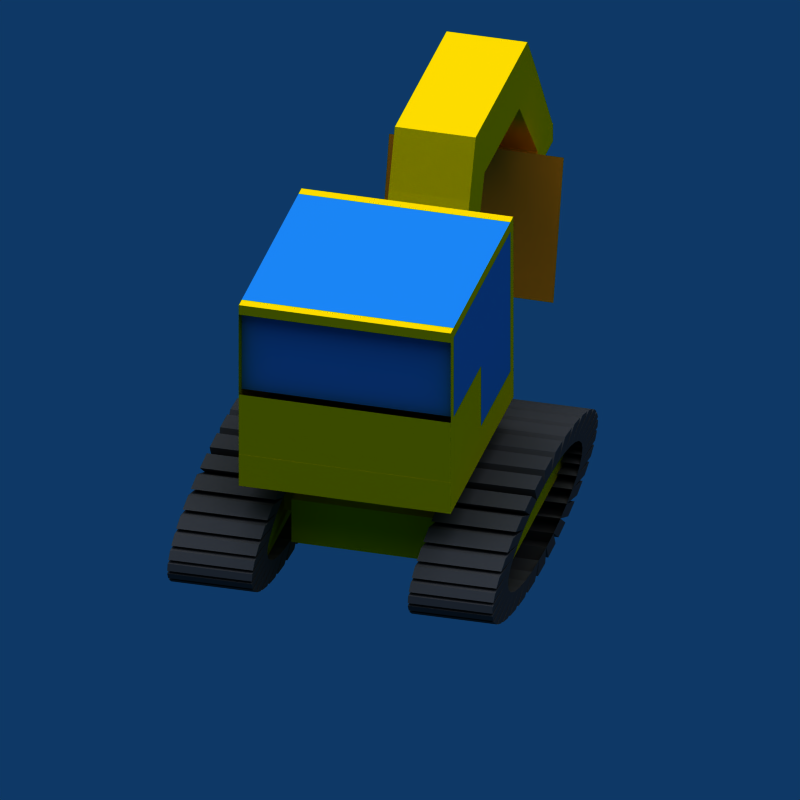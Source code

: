 # Source: bagger_rot.blend  (saved by Blender 2.49.2; exported with 4.5.12 LTS)
import bpy
from mathutils import Matrix  # noqa: F401  (used for matrix-valued properties, if any)

bpy.ops.wm.read_factory_settings(use_empty=True)
scene = bpy.context.scene
scene.name = '6664'

# ---- collections
col_collection_1 = bpy.data.collections.new('Collection 1'); scene.collection.children.link(col_collection_1)

# ---- materials (node trees are filled in below, after node groups)
mat_material_009 = bpy.data.materials.new('Material.009')
mat_material_009.alpha_threshold = 0.0
mat_material_009.diffuse_color = (0.2196, 0.2039, 0.2039, 1.0)
mat_material_009.roughness = 0.5
mat_material_009.line_color = (0.0, 0.0, 0.0, 1.0)
mat_material_010 = bpy.data.materials.new('Material.010')
mat_material_010.alpha_threshold = 0.0
mat_material_010.diffuse_color = (0.2196, 0.2039, 0.2039, 1.0)
mat_material_010.roughness = 0.5
mat_material_010.line_color = (0.0, 0.0, 0.0, 1.0)
mat_material_004 = bpy.data.materials.new('Material.004')
mat_material_004.alpha_threshold = 0.0
mat_material_004.roughness = 0.5
mat_material_004.line_color = (0.0, 0.0, 0.0, 1.0)
mat_material_005 = bpy.data.materials.new('Material.005')
mat_material_005.alpha_threshold = 0.0
mat_material_005.preview_render_type = 'CUBE'
mat_material_005.diffuse_color = (0.985, 0.7339, 0.0, 1.0)
mat_material_005.roughness = 0.5
mat_material_005.line_color = (0.0, 0.0, 0.0, 1.0)
mat_material_007 = bpy.data.materials.new('Material.007')
mat_material_007.alpha_threshold = 0.0
mat_material_007.diffuse_color = (0.2196, 0.2039, 0.2039, 1.0)
mat_material_007.roughness = 0.5
mat_material_007.line_color = (0.0, 0.0, 0.0, 1.0)
mat_material_011 = bpy.data.materials.new('Material.011')
mat_material_011.alpha_threshold = 0.0
mat_material_011.diffuse_color = (0.1026, 0.4421, 0.7107, 1.0)
mat_material_011.roughness = 0.5
mat_material_011.specular_intensity = 0.1087
mat_material_011.line_color = (0.0, 0.0, 0.0, 0.398)
mat_material = bpy.data.materials.new('Material')
mat_material.alpha_threshold = 0.0
mat_material.diffuse_color = (0.9393, 0.4628, 0.05691, 1.0)
mat_material.roughness = 0.5
mat_material.line_color = (0.0, 0.0, 0.0, 1.0)

# ---- material node trees

# ---- world
world_world = bpy.data.worlds.new('World'); scene.world = world_world
world_world.color = (0.05656, 0.2208, 0.4)
world_world.use_sun_shadow = False
world_world.sun_shadow_jitter_overblur = 0.0
world_world.cycles.sampling_method = 'MANUAL'
world_world.cycles.sample_map_resolution = 256

# ---- cameras
cam_camera = bpy.data.cameras.new('Camera')
cam_camera.type = 'ORTHO'
cam_camera.passepartout_alpha = 0.2
cam_camera.clip_end = 100.0
cam_camera.lens = 35.0
cam_camera.ortho_scale = 10.81
cam_camera.show_passepartout = False
cam_camera.show_safe_areas = True
cam_camera.dof.focus_distance = 0.0
cam_camera.dof.aperture_fstop = 128.0

# ---- lights
light_lamp_006 = bpy.data.lights.new('Lamp.006', 'SUN')
light_lamp_006.transmission_factor = 0.0
light_lamp_006.angle = 1.571
light_lamp_006.energy = 1.0
light_lamp_006.shadow_buffer_clip_start = 0.5
light_lamp_006.shadow_soft_size = 1.0
light_lamp_006.shadow_cascade_max_distance = 1000.0
light_lamp_006.cycles.use_multiple_importance_sampling = False
light_lamp_005 = bpy.data.lights.new('Lamp.005', 'SUN')
light_lamp_005.transmission_factor = 0.0
light_lamp_005.angle = 1.571
light_lamp_005.energy = 1.0
light_lamp_005.shadow_buffer_clip_start = 0.5
light_lamp_005.shadow_soft_size = 1.0
light_lamp_005.shadow_cascade_max_distance = 1000.0
light_lamp_005.cycles.use_multiple_importance_sampling = False
light_lamp_004 = bpy.data.lights.new('Lamp.004', 'SUN')
light_lamp_004.transmission_factor = 0.0
light_lamp_004.angle = 1.571
light_lamp_004.energy = 1.0
light_lamp_004.shadow_buffer_clip_start = 0.5
light_lamp_004.shadow_soft_size = 1.0
light_lamp_004.shadow_cascade_max_distance = 1000.0
light_lamp_004.cycles.use_multiple_importance_sampling = False

# ---- meshes
me_tube = bpy.data.meshes.new('Tube')
me_tube.from_pydata([(-0.5172, -2.285, -1.977), (-0.276, -2.283, -1.905), (-0.09674, -2.28, -1.822), (0.01363, -2.278, -1.733), (0.0509, -2.275, -1.64), (0.01363, -2.272, -1.547), (-0.09674, -2.269, -1.457), (-0.276, -2.266, -1.375), (-0.5172, -2.264, -1.303), (-0.8111, -2.262, -1.244), (-1.146, -2.261, -1.2), (-1.51, -2.26, -1.172), (-1.889, -2.26, -1.163), (-2.267, -2.26, -1.172), (-2.631, -2.261, -1.2), (-2.966, -2.262, -1.244), (-3.26, -2.264, -1.303), (-3.501, -2.266, -1.375), (-3.681, -2.269, -1.457), (-3.791, -2.272, -1.547), (-3.828, -2.275, -1.64), (-3.791, -2.278, -1.733), (-3.681, -2.28, -1.822), (-3.501, -2.283, -1.905), (-3.26, -2.285, -1.977), (-2.966, -2.287, -2.036), (-2.631, -2.288, -2.08), (-2.267, -2.289, -2.107), (-1.889, -2.29, -2.117), (-1.51, -2.289, -2.107), (-1.146, -2.288, -2.08), (-0.8111, -2.287, -2.036), (-0.5172, -1.101, -1.986), (-0.276, -1.099, -1.914), (-0.09674, -1.096, -1.831), (0.01363, -1.094, -1.742), (0.0509, -1.091, -1.649), (0.01363, -1.088, -1.556), (-0.09674, -1.085, -1.466), (-0.276, -1.082, -1.384), (-0.5172, -1.08, -1.312), (-0.8111, -1.078, -1.252), (-1.146, -1.077, -1.208), (-1.51, -1.076, -1.181), (-1.889, -1.076, -1.172), (-2.267, -1.076, -1.181), (-2.631, -1.077, -1.208), (-2.966, -1.078, -1.252), (-3.26, -1.08, -1.312), (-3.501, -1.082, -1.384), (-3.681, -1.085, -1.466), (-3.791, -1.088, -1.556), (-3.828, -1.091, -1.649), (-3.791, -1.094, -1.742), (-3.681, -1.096, -1.831), (-3.501, -1.099, -1.914), (-3.26, -1.101, -1.986), (-2.966, -1.103, -2.045), (-2.631, -1.105, -2.089), (-2.267, -1.105, -2.116), (-1.889, -1.106, -2.126), (-1.51, -1.105, -2.116), (-1.146, -1.105, -2.089), (-0.8111, -1.103, -2.045), (0.001498, -1.106, -2.141), (0.001495, -2.29, -2.132), (-0.2924, -2.292, -2.192), (-0.2924, -1.108, -2.201), (-0.761, -2.294, -2.258), (-0.761, -1.11, -2.266), (-0.4257, -1.109, -2.222), (-0.4257, -2.293, -2.214), (-1.273, -2.295, -2.3), (-1.273, -1.111, -2.309), (-0.9091, -1.111, -2.282), (-0.9091, -2.294, -2.273), (-1.809, -2.296, -2.317), (-1.809, -1.112, -2.325), (-1.43, -1.112, -2.316), (-1.43, -2.296, -2.307), (-2.347, -2.296, -2.307), (-2.347, -1.112, -2.316), (-1.969, -1.112, -2.325), (-1.969, -2.296, -2.317), (-2.868, -2.294, -2.273), (-2.868, -1.111, -2.282), (-2.504, -1.111, -2.309), (-2.504, -2.295, -2.3), (-3.352, -2.293, -2.214), (-3.352, -1.109, -2.222), (-3.016, -1.11, -2.266), (-3.016, -2.294, -2.258), (-3.779, -2.29, -2.132), (-3.779, -1.106, -2.141), (-3.485, -1.108, -2.201), (-3.485, -2.292, -2.192), (-4.133, -2.287, -2.032), (-4.133, -1.103, -2.041), (-3.892, -1.105, -2.113), (-3.892, -2.289, -2.104), (-4.402, -2.283, -1.917), (-4.402, -1.099, -1.926), (-4.222, -1.102, -2.008), (-4.222, -2.286, -1.999), (-4.573, -2.279, -1.791), (-4.573, -1.095, -1.8), (-4.463, -1.098, -1.89), (-4.463, -2.282, -1.881), (-4.642, -2.275, -1.66), (-4.642, -1.091, -1.669), (-4.605, -1.094, -1.762), (-4.605, -2.278, -1.753), (-4.605, -2.271, -1.527), (-4.605, -1.087, -1.536), (-4.642, -1.09, -1.629), (-4.642, -2.274, -1.62), (-4.463, -2.267, -1.399), (-4.463, -1.083, -1.408), (-4.573, -1.086, -1.497), (-4.573, -2.27, -1.489), (-4.222, -2.263, -1.28), (-4.222, -1.079, -1.289), (-4.402, -1.082, -1.372), (-4.402, -2.266, -1.363), (-3.892, -2.26, -1.175), (-3.892, -1.076, -1.184), (-4.133, -1.078, -1.256), (-4.133, -2.262, -1.248), (-3.485, -2.257, -1.088), (-3.485, -1.073, -1.097), (-3.779, -1.075, -1.156), (-3.779, -2.259, -1.148), (-3.016, -2.255, -1.022), (-3.016, -1.071, -1.031), (-3.352, -1.073, -1.075), (-3.352, -2.257, -1.066), (-2.504, -2.254, -0.9801), (-2.504, -1.07, -0.989), (-2.868, -1.071, -1.016), (-2.868, -2.255, -1.007), (-1.969, -2.254, -0.9632), (-1.969, -1.07, -0.9721), (-2.347, -1.07, -0.9813), (-2.347, -2.254, -0.9724), (-1.43, -2.254, -0.9724), (-1.43, -1.07, -0.9813), (-1.809, -1.07, -0.9721), (-1.809, -2.254, -0.9632), (-0.9091, -2.255, -1.007), (-0.9091, -1.071, -1.016), (-1.273, -1.07, -0.989), (-1.273, -2.254, -0.9801), (-0.4257, -2.257, -1.066), (-0.4257, -1.073, -1.075), (-0.761, -1.071, -1.031), (-0.761, -2.255, -1.022), (0.001496, -2.259, -1.148), (0.001495, -1.075, -1.156), (-0.2924, -1.073, -1.097), (-0.2924, -2.257, -1.088), (0.356, -2.262, -1.248), (0.356, -1.078, -1.256), (0.1148, -1.076, -1.184), (0.1148, -2.26, -1.175), (0.6243, -2.266, -1.363), (0.6243, -1.082, -1.372), (0.4451, -1.079, -1.289), (0.4451, -2.263, -1.28), (0.796, -2.27, -1.489), (0.796, -1.086, -1.497), (0.6857, -1.083, -1.408), (0.6857, -2.267, -1.399), (0.8646, -2.274, -1.62), (0.8646, -1.09, -1.629), (0.8273, -1.087, -1.536), (0.8273, -2.271, -1.527), (0.8273, -2.278, -1.753), (0.8273, -1.094, -1.762), (0.8646, -1.091, -1.669), (0.8646, -2.275, -1.66), (0.6857, -2.282, -1.881), (0.6857, -1.098, -1.89), (0.796, -1.095, -1.8), (0.796, -2.279, -1.791), (0.4451, -2.286, -1.999), (0.4451, -1.102, -2.008), (0.6243, -1.099, -1.926), (0.6243, -2.283, -1.917), (0.1148, -2.289, -2.104), (0.1148, -1.105, -2.113), (0.356, -1.103, -2.041), (0.356, -2.287, -2.032), (-0.5172, 1.08, -1.977), (-0.276, 1.082, -1.905), (-0.09675, 1.085, -1.822), (0.01363, 1.088, -1.733), (0.05089, 1.091, -1.64), (0.01363, 1.094, -1.547), (-0.09675, 1.096, -1.457), (-0.276, 1.099, -1.375), (-0.5172, 1.101, -1.303), (-0.8111, 1.103, -1.244), (-1.146, 1.105, -1.2), (-1.51, 1.105, -1.172), (-1.889, 1.106, -1.163), (-2.267, 1.105, -1.172), (-2.631, 1.105, -1.2), (-2.966, 1.103, -1.244), (-3.26, 1.101, -1.303), (-3.501, 1.099, -1.375), (-3.681, 1.096, -1.457), (-3.791, 1.094, -1.547), (-3.828, 1.091, -1.64), (-3.791, 1.088, -1.733), (-3.681, 1.085, -1.822), (-3.501, 1.082, -1.905), (-3.26, 1.08, -1.977), (-2.966, 1.078, -2.036), (-2.631, 1.077, -2.08), (-2.267, 1.076, -2.107), (-1.889, 1.076, -2.117), (-1.51, 1.076, -2.107), (-1.146, 1.077, -2.08), (-0.8111, 1.078, -2.036), (-0.5172, 2.264, -1.986), (-0.276, 2.266, -1.914), (-0.09674, 2.269, -1.831), (0.01363, 2.272, -1.742), (0.05089, 2.275, -1.649), (0.01362, 2.278, -1.556), (-0.09675, 2.28, -1.466), (-0.276, 2.283, -1.384), (-0.5172, 2.285, -1.312), (-0.8111, 2.287, -1.252), (-1.146, 2.288, -1.208), (-1.51, 2.289, -1.181), (-1.889, 2.29, -1.172), (-2.267, 2.289, -1.181), (-2.631, 2.288, -1.208), (-2.966, 2.287, -1.252), (-3.26, 2.285, -1.312), (-3.501, 2.283, -1.384), (-3.681, 2.28, -1.466), (-3.791, 2.278, -1.556), (-3.828, 2.275, -1.649), (-3.791, 2.272, -1.742), (-3.681, 2.269, -1.831), (-3.501, 2.266, -1.914), (-3.26, 2.264, -1.986), (-2.966, 2.262, -2.045), (-2.631, 2.261, -2.089), (-2.267, 2.26, -2.116), (-1.889, 2.26, -2.126), (-1.51, 2.26, -2.116), (-1.146, 2.261, -2.089), (-0.8111, 2.262, -2.045), (0.001493, 2.259, -2.141), (0.00149, 1.075, -2.132), (-0.2924, 1.073, -2.192), (-0.2924, 2.257, -2.201), (-0.761, 1.071, -2.258), (-0.761, 2.255, -2.266), (-0.4257, 2.257, -2.222), (-0.4257, 1.073, -2.213), (-1.273, 1.07, -2.3), (-1.273, 2.254, -2.309), (-0.9091, 2.255, -2.282), (-0.9091, 1.071, -2.273), (-1.809, 1.07, -2.317), (-1.809, 2.254, -2.325), (-1.43, 2.254, -2.316), (-1.43, 1.07, -2.307), (-2.347, 1.07, -2.307), (-2.347, 2.254, -2.316), (-1.969, 2.254, -2.325), (-1.969, 1.07, -2.317), (-2.868, 1.071, -2.273), (-2.868, 2.255, -2.282), (-2.504, 2.254, -2.309), (-2.504, 1.07, -2.3), (-3.352, 1.073, -2.214), (-3.352, 2.257, -2.222), (-3.016, 2.255, -2.266), (-3.016, 1.071, -2.258), (-3.779, 1.075, -2.132), (-3.779, 2.259, -2.141), (-3.485, 2.257, -2.201), (-3.485, 1.073, -2.192), (-4.133, 1.078, -2.032), (-4.133, 2.262, -2.041), (-3.892, 2.26, -2.113), (-3.892, 1.076, -2.104), (-4.402, 1.082, -1.917), (-4.402, 2.266, -1.926), (-4.222, 2.263, -2.008), (-4.222, 1.079, -1.999), (-4.573, 1.086, -1.791), (-4.573, 2.27, -1.8), (-4.463, 2.267, -1.89), (-4.463, 1.083, -1.881), (-4.642, 1.09, -1.66), (-4.642, 2.274, -1.669), (-4.605, 2.271, -1.762), (-4.605, 1.087, -1.753), (-4.605, 1.094, -1.527), (-4.605, 2.278, -1.536), (-4.642, 2.275, -1.629), (-4.642, 1.091, -1.62), (-4.463, 1.098, -1.399), (-4.463, 2.282, -1.408), (-4.573, 2.279, -1.497), (-4.573, 1.095, -1.489), (-4.222, 1.102, -1.28), (-4.222, 2.286, -1.289), (-4.402, 2.283, -1.372), (-4.402, 1.099, -1.363), (-3.892, 1.105, -1.175), (-3.892, 2.289, -1.184), (-4.133, 2.287, -1.256), (-4.133, 1.103, -1.248), (-3.485, 1.108, -1.088), (-3.485, 2.292, -1.097), (-3.779, 2.29, -1.156), (-3.779, 1.106, -1.148), (-3.016, 1.11, -1.022), (-3.016, 2.294, -1.031), (-3.352, 2.293, -1.075), (-3.352, 1.109, -1.066), (-2.504, 1.111, -0.9801), (-2.504, 2.295, -0.989), (-2.868, 2.294, -1.016), (-2.868, 1.111, -1.007), (-1.969, 1.112, -0.9632), (-1.969, 2.296, -0.9721), (-2.347, 2.296, -0.9813), (-2.347, 1.112, -0.9724), (-1.43, 1.112, -0.9724), (-1.43, 2.296, -0.9813), (-1.809, 2.296, -0.9721), (-1.809, 1.112, -0.9632), (-0.9091, 1.111, -1.007), (-0.9091, 2.294, -1.016), (-1.273, 2.295, -0.989), (-1.273, 1.111, -0.9801), (-0.4257, 1.109, -1.066), (-0.4257, 2.293, -1.075), (-0.761, 2.294, -1.031), (-0.761, 1.11, -1.022), (0.001492, 1.106, -1.148), (0.00149, 2.29, -1.156), (-0.2924, 2.292, -1.097), (-0.2924, 1.108, -1.088), (0.356, 1.103, -1.248), (0.356, 2.287, -1.256), (0.1148, 2.289, -1.184), (0.1148, 1.105, -1.175), (0.6243, 1.099, -1.363), (0.6243, 2.283, -1.372), (0.4451, 2.286, -1.289), (0.4451, 1.102, -1.28), (0.796, 1.095, -1.489), (0.796, 2.279, -1.497), (0.6856, 2.282, -1.408), (0.6856, 1.098, -1.399), (0.8646, 1.091, -1.62), (0.8646, 2.275, -1.629), (0.8273, 2.278, -1.536), (0.8273, 1.094, -1.527), (0.8273, 1.087, -1.753), (0.8273, 2.271, -1.762), (0.8646, 2.274, -1.669), (0.8646, 1.09, -1.66), (0.6856, 1.083, -1.881), (0.6857, 2.267, -1.89), (0.796, 2.27, -1.8), (0.796, 1.086, -1.791), (0.4451, 1.079, -1.999), (0.4451, 2.263, -2.008), (0.6243, 2.266, -1.926), (0.6243, 1.082, -1.917), (0.1148, 1.076, -2.104), (0.1148, 2.26, -2.113), (0.356, 2.262, -2.041), (0.356, 1.078, -2.032), (0.1949, -1.207, -1.968), (0.1949, -2.007, -1.968), (-3.821, -2.007, -1.968), (-3.821, -1.207, -1.968), (0.1949, -1.207, -1.227), (0.1949, -2.007, -1.227), (-3.821, -2.007, -1.227), (-3.821, -1.207, -1.227), (-2.498, -1.207, -1.471), (-1.128, -1.207, -1.471), (-2.498, -1.207, -1.724), (-1.128, -1.207, -1.724), (-1.234, -1.007, -1.768), (-2.392, -1.007, -1.768), (-1.234, -1.007, -1.427), (-2.392, -1.007, -1.427), (-2.945, -1.007, -1.264), (-0.6808, -1.007, -1.264), (-2.945, -1.007, -1.931), (-0.6808, -1.007, -1.931), (-0.6808, 0.9932, -1.931), (-2.945, 0.9932, -1.931), (-0.6808, 0.9932, -1.264), (-2.945, 0.9932, -1.264), (-2.378, 0.9932, -1.431), (-1.249, 0.9932, -1.431), (-2.378, 0.9932, -1.764), (-1.249, 0.9932, -1.764), (-1.146, 1.219, -1.721), (-2.48, 1.219, -1.721), (-1.146, 1.219, -1.475), (-2.48, 1.219, -1.475), (0.1927, 1.219, -1.968), (-3.819, 1.219, -1.968), (0.1927, 1.219, -1.228), (-3.819, 1.219, -1.228), (-3.819, 1.98, -1.228), (0.1927, 1.98, -1.228), (-3.819, 1.98, -1.968), (0.1927, 1.98, -1.968), (-2.816, 0.546, -1.264), (-1.693, 0.546, -1.264), (-1.693, -0.56, -1.264), (-2.816, -0.56, -1.264), (-2.632, -0.4166, -0.5977), (-1.877, -0.4166, -0.5977), (-1.877, 0.4026, -0.5977), (-2.632, 0.4026, -0.5977), (-3.893, 1.476, -0.5977), (-0.6161, 1.476, -0.5977), (-0.6161, -1.49, -0.5977), (-3.893, -1.49, -0.5977), (-3.893, -1.49, -0.2518), (-0.6161, -1.49, -0.2518), (-0.6161, 1.476, -0.2518), (-3.893, 1.476, -0.2518), (-0.6181, 0.7501, -0.2529), (-0.6143, -0.731, -0.2529), (-0.6143, -0.731, -0.5966), (-0.6181, 0.7501, -0.5966), (-0.1879, 0.5658, -0.5966), (-0.1859, -0.5658, -0.5966), (-0.1859, -0.5658, -0.2529), (-0.1879, 0.5658, -0.2529), (0.271, 0.5646, -0.2529), (0.273, -0.5671, -0.2529), (0.273, -0.5671, -0.5966), (0.271, 0.5646, -0.5966), (0.4585, 0.5641, -0.5966), (0.4605, -0.5676, -0.5966), (0.4605, -0.5676, -0.2529), (0.4585, 0.5641, -0.2529), (0.4714, -0.5661, -0.2356), (0.4694, 0.5656, -0.2356), (-0.3138, 0.5652, -0.2356), (-0.3118, -0.5665, -0.2356), (0.5305, -0.5687, 1.685), (0.5285, 0.5629, 1.685), (1.311, 0.5633, 1.685), (1.313, -0.5683, 1.685), (1.313, -0.5683, 2.492), (1.311, 0.5633, 2.492), (0.8519, 0.5646, 2.492), (0.8539, -0.5671, 2.492), (3.107, 0.5584, 2.492), (3.109, -0.5732, 2.492), (3.109, -0.5732, 1.685), (3.107, 0.5584, 1.685), (4.07, 0.5601, 1.685), (4.072, -0.5716, 1.685), (3.528, -0.5744, 2.492), (3.526, 0.5573, 2.492), (4.829, -0.5751, 0.4913), (4.827, 0.5566, 0.4913), (4.045, 0.5559, 0.4913), (4.047, -0.5758, 0.4913), (4.047, -0.5758, 0.2119), (4.045, 0.5559, 0.2119), (4.464, 0.5547, 0.2119), (4.466, -0.5769, 0.2119), (-0.6161, -0.3762, -0.1085), (-0.6161, 0.3622, -0.1085), (-3.893, 1.476, -0.1075), (-0.6161, 1.476, -0.1075), (-0.6161, -1.49, -0.1075), (-3.893, -1.49, -0.1075), (-3.893, -1.49, -0.1075), (-0.6161, -1.49, -0.1075), (-0.6161, 1.476, -0.1075), (-3.893, 1.476, -0.1075), (-0.6161, 0.3622, -0.1085), (-0.6161, -0.3762, -0.1085), (-2.311, -0.3762, -0.1085), (-2.311, 0.3622, -0.1085), (-3.892, 1.476, -0.1075), (-2.311, 1.476, -0.1075), (-2.311, -1.49, -0.1075), (-3.892, -1.49, -0.1075), (-3.892, -1.49, 0.8283), (-2.311, -1.49, 0.8283), (-2.311, 1.476, 0.8283), (-3.892, 1.476, 0.8283), (-0.7749, 1.476, 0.8283), (-0.7749, -1.49, 0.8283), (-0.7749, -1.49, -0.1075), (-0.7749, 1.476, -0.1075), (-0.7749, 0.3622, -0.1085), (-0.7749, -0.3762, -0.1085), (-0.6196, -0.3762, -0.1085), (-0.6196, 0.3622, -0.1085), (-0.6196, 1.476, -0.1075), (-0.6196, -1.49, -0.1075), (-0.6196, -1.49, 0.8283), (-0.6196, 1.476, 0.8283), (-0.6196, 0.3622, 0.8273), (-0.6196, -0.3762, 0.8273), (-3.893, -1.49, 0.8283), (-3.738, -1.49, 0.8283), (-3.738, 1.476, 0.8283), (-3.893, 1.476, 0.8283), (-3.738, 1.476, 0.8283), (-3.738, -1.49, 0.8283), (-3.892, 1.476, 0.8283), (-2.311, 1.476, 0.8283), (-2.311, -1.49, 0.8283), (-3.892, -1.49, 0.8283), (-3.892, -1.49, 2.071), (-3.892, 1.476, 2.071), (-3.738, -1.49, 2.071), (-3.738, 1.476, 2.071), (-3.893, 1.476, 2.071), (-3.738, 1.476, 2.071), (-3.738, -1.49, 2.071), (-3.893, -1.49, 2.071), (-3.892, 1.476, 2.071), (-3.892, -1.49, 2.071), (-2.311, -1.49, 2.07), (-2.311, 1.476, 2.07), (-3.738, -1.49, 2.07), (-3.738, 1.476, 2.07), (-3.738, 1.476, 2.07), (-3.738, -1.49, 2.07), (-0.6196, -0.3762, 2.069), (-0.6196, 0.3622, 2.069), (-0.6196, 1.476, 2.07), (-0.6196, -1.49, 2.07), (-0.7749, -1.49, 2.07), (-0.7749, 1.476, 2.07), (-2.311, 1.476, 2.07), (-2.311, -1.49, 2.07), (-2.311, -1.49, 2.218), (-2.311, 1.476, 2.218), (-0.7749, 1.476, 2.218), (-0.7749, -1.49, 2.218), (-0.6196, -1.49, 2.218), (-0.6196, 1.476, 2.218), (-0.6196, 0.3622, 2.217), (-0.6196, -0.3762, 2.217), (-3.738, -1.49, 2.218), (-3.738, 1.476, 2.218), (-3.738, 1.476, 2.218), (-3.738, -1.49, 2.218), (-2.311, -1.49, 2.218), (-2.311, 1.476, 2.218), (-0.7749, 1.476, 2.218), (-0.7749, -1.49, 2.218), (-0.6196, -1.49, 2.218), (-0.6196, 1.476, 2.218), (-0.6196, 0.3622, 2.217), (-0.6196, -0.3762, 2.217), (-0.6196, -0.3762, 2.217), (-0.6196, 0.3622, 2.217), (-0.6196, 1.476, 2.218), (-0.6196, -1.49, 2.218), (-0.7749, -1.49, 2.218), (-0.7749, 1.476, 2.218), (-2.311, 1.476, 2.218), (-2.311, -1.49, 2.218), (-3.892, -1.49, 2.218), (-3.892, 1.476, 2.218), (-3.892, -1.49, 2.218), (-3.892, 1.476, 2.218), (-3.893, -1.49, 2.218), (-3.738, -1.49, 2.218), (-3.738, 1.476, 2.218), (-3.893, 1.476, 2.218), (-3.893, 1.476, 2.218), (-3.738, 1.476, 2.218), (-3.738, -1.49, 2.218), (-3.893, -1.49, 2.218), (-3.893, -1.49, 2.218), (-3.738, -1.49, 2.218), (-3.738, 1.476, 2.218), (-3.893, 1.476, 2.218), (-3.738, 1.476, 2.218), (-3.738, -1.49, 2.218), (-3.892, 1.476, 2.218), (-3.892, -1.49, 2.218), (4.841, -0.5779, 0.2119), (4.839, 0.5537, 0.2119), (4.839, 0.5537, 0.4913), (4.841, -0.5779, 0.4913), (4.633, 0.2592, 0.09198), (4.634, -0.2822, 0.09198), (4.253, 0.2602, 0.09198), (4.254, -0.2812, 0.09198), (4.138, -0.6218, -0.02698), (4.16, 0.4587, -0.03374), (3.98, -0.6217, -0.5949), (3.987, 0.5054, -0.5977), (2.602, 1.257, -0.9606), (2.572, -1.192, -0.9512), (3.148, 1.258, 0.9972), (3.118, -1.191, 1.007)], [], [(0, 65, 64, 32), (65, 0, 31, 66), (63, 67, 66, 31), (32, 64, 67, 63), (64, 65, 66, 67), (62, 69, 68, 30), (63, 70, 69, 62), (31, 71, 70, 63), (30, 68, 71, 31), (68, 69, 70, 71), (61, 73, 72, 29), (62, 74, 73, 61), (30, 75, 74, 62), (29, 72, 75, 30), (72, 73, 74, 75), (60, 77, 76, 28), (61, 78, 77, 60), (29, 79, 78, 61), (28, 76, 79, 29), (76, 77, 78, 79), (59, 81, 80, 27), (60, 82, 81, 59), (28, 83, 82, 60), (27, 80, 83, 28), (80, 81, 82, 83), (58, 85, 84, 26), (59, 86, 85, 58), (27, 87, 86, 59), (26, 84, 87, 27), (84, 85, 86, 87), (57, 89, 88, 25), (58, 90, 89, 57), (26, 91, 90, 58), (25, 88, 91, 26), (88, 89, 90, 91), (56, 93, 92, 24), (57, 94, 93, 56), (25, 95, 94, 57), (24, 92, 95, 25), (92, 93, 94, 95), (55, 97, 96, 23), (56, 98, 97, 55), (24, 99, 98, 56), (23, 96, 99, 24), (96, 97, 98, 99), (54, 101, 100, 22), (55, 102, 101, 54), (23, 103, 102, 55), (22, 100, 103, 23), (100, 101, 102, 103), (53, 105, 104, 21), (54, 106, 105, 53), (22, 107, 106, 54), (21, 104, 107, 22), (104, 105, 106, 107), (52, 109, 108, 20), (53, 110, 109, 52), (21, 111, 110, 53), (20, 108, 111, 21), (108, 109, 110, 111), (51, 113, 112, 19), (52, 114, 113, 51), (20, 115, 114, 52), (19, 112, 115, 20), (112, 113, 114, 115), (50, 117, 116, 18), (51, 118, 117, 50), (19, 119, 118, 51), (18, 116, 119, 19), (116, 117, 118, 119), (49, 121, 120, 17), (50, 122, 121, 49), (18, 123, 122, 50), (17, 120, 123, 18), (120, 121, 122, 123), (48, 125, 124, 16), (49, 126, 125, 48), (17, 127, 126, 49), (16, 124, 127, 17), (124, 125, 126, 127), (47, 129, 128, 15), (48, 130, 129, 47), (16, 131, 130, 48), (15, 128, 131, 16), (128, 129, 130, 131), (46, 133, 132, 14), (47, 134, 133, 46), (15, 135, 134, 47), (14, 132, 135, 15), (132, 133, 134, 135), (45, 137, 136, 13), (46, 138, 137, 45), (14, 139, 138, 46), (13, 136, 139, 14), (136, 137, 138, 139), (44, 141, 140, 12), (45, 142, 141, 44), (13, 143, 142, 45), (12, 140, 143, 13), (140, 141, 142, 143), (43, 145, 144, 11), (44, 146, 145, 43), (12, 147, 146, 44), (11, 144, 147, 12), (144, 145, 146, 147), (42, 149, 148, 10), (43, 150, 149, 42), (11, 151, 150, 43), (10, 148, 151, 11), (148, 149, 150, 151), (41, 153, 152, 9), (42, 154, 153, 41), (10, 155, 154, 42), (9, 152, 155, 10), (152, 153, 154, 155), (40, 157, 156, 8), (41, 158, 157, 40), (9, 159, 158, 41), (8, 156, 159, 9), (156, 157, 158, 159), (39, 161, 160, 7), (40, 162, 161, 39), (8, 163, 162, 40), (7, 160, 163, 8), (160, 161, 162, 163), (38, 165, 164, 6), (39, 166, 165, 38), (7, 167, 166, 39), (6, 164, 167, 7), (164, 165, 166, 167), (37, 169, 168, 5), (38, 170, 169, 37), (6, 171, 170, 38), (5, 168, 171, 6), (168, 169, 170, 171), (36, 173, 172, 4), (37, 174, 173, 36), (5, 175, 174, 37), (4, 172, 175, 5), (172, 173, 174, 175), (35, 177, 176, 3), (36, 178, 177, 35), (4, 179, 178, 36), (3, 176, 179, 4), (176, 177, 178, 179), (34, 181, 180, 2), (35, 182, 181, 34), (3, 183, 182, 35), (2, 180, 183, 3), (180, 181, 182, 183), (33, 185, 184, 1), (34, 186, 185, 33), (2, 187, 186, 34), (1, 184, 187, 2), (184, 185, 186, 187), (188, 0, 32, 189), (33, 190, 189, 32), (1, 191, 190, 33), (0, 188, 191, 1), (188, 189, 190, 191), (192, 257, 256, 224), (257, 192, 223, 258), (255, 259, 258, 223), (224, 256, 259, 255), (256, 257, 258, 259), (254, 261, 260, 222), (255, 262, 261, 254), (223, 263, 262, 255), (222, 260, 263, 223), (260, 261, 262, 263), (253, 265, 264, 221), (254, 266, 265, 253), (222, 267, 266, 254), (221, 264, 267, 222), (264, 265, 266, 267), (252, 269, 268, 220), (253, 270, 269, 252), (221, 271, 270, 253), (220, 268, 271, 221), (268, 269, 270, 271), (251, 273, 272, 219), (252, 274, 273, 251), (220, 275, 274, 252), (219, 272, 275, 220), (272, 273, 274, 275), (250, 277, 276, 218), (251, 278, 277, 250), (219, 279, 278, 251), (218, 276, 279, 219), (276, 277, 278, 279), (249, 281, 280, 217), (250, 282, 281, 249), (218, 283, 282, 250), (217, 280, 283, 218), (280, 281, 282, 283), (248, 285, 284, 216), (249, 286, 285, 248), (217, 287, 286, 249), (216, 284, 287, 217), (284, 285, 286, 287), (247, 289, 288, 215), (248, 290, 289, 247), (216, 291, 290, 248), (215, 288, 291, 216), (288, 289, 290, 291), (246, 293, 292, 214), (247, 294, 293, 246), (215, 295, 294, 247), (214, 292, 295, 215), (292, 293, 294, 295), (245, 297, 296, 213), (246, 298, 297, 245), (214, 299, 298, 246), (213, 296, 299, 214), (296, 297, 298, 299), (244, 301, 300, 212), (245, 302, 301, 244), (213, 303, 302, 245), (212, 300, 303, 213), (300, 301, 302, 303), (243, 305, 304, 211), (244, 306, 305, 243), (212, 307, 306, 244), (211, 304, 307, 212), (304, 305, 306, 307), (242, 309, 308, 210), (243, 310, 309, 242), (211, 311, 310, 243), (210, 308, 311, 211), (308, 309, 310, 311), (241, 313, 312, 209), (242, 314, 313, 241), (210, 315, 314, 242), (209, 312, 315, 210), (312, 313, 314, 315), (240, 317, 316, 208), (241, 318, 317, 240), (209, 319, 318, 241), (208, 316, 319, 209), (316, 317, 318, 319), (239, 321, 320, 207), (240, 322, 321, 239), (208, 323, 322, 240), (207, 320, 323, 208), (320, 321, 322, 323), (238, 325, 324, 206), (239, 326, 325, 238), (207, 327, 326, 239), (206, 324, 327, 207), (324, 325, 326, 327), (237, 329, 328, 205), (238, 330, 329, 237), (206, 331, 330, 238), (205, 328, 331, 206), (328, 329, 330, 331), (236, 333, 332, 204), (237, 334, 333, 236), (205, 335, 334, 237), (204, 332, 335, 205), (332, 333, 334, 335), (235, 337, 336, 203), (236, 338, 337, 235), (204, 339, 338, 236), (203, 336, 339, 204), (336, 337, 338, 339), (234, 341, 340, 202), (235, 342, 341, 234), (203, 343, 342, 235), (202, 340, 343, 203), (340, 341, 342, 343), (233, 345, 344, 201), (234, 346, 345, 233), (202, 347, 346, 234), (201, 344, 347, 202), (344, 345, 346, 347), (232, 349, 348, 200), (233, 350, 349, 232), (201, 351, 350, 233), (200, 348, 351, 201), (348, 349, 350, 351), (231, 353, 352, 199), (232, 354, 353, 231), (200, 355, 354, 232), (199, 352, 355, 200), (352, 353, 354, 355), (230, 357, 356, 198), (231, 358, 357, 230), (199, 359, 358, 231), (198, 356, 359, 199), (356, 357, 358, 359), (229, 361, 360, 197), (230, 362, 361, 229), (198, 363, 362, 230), (197, 360, 363, 198), (360, 361, 362, 363), (228, 365, 364, 196), (229, 366, 365, 228), (197, 367, 366, 229), (196, 364, 367, 197), (364, 365, 366, 367), (227, 369, 368, 195), (228, 370, 369, 227), (196, 371, 370, 228), (195, 368, 371, 196), (368, 369, 370, 371), (226, 373, 372, 194), (227, 374, 373, 226), (195, 375, 374, 227), (194, 372, 375, 195), (372, 373, 374, 375), (225, 377, 376, 193), (226, 378, 377, 225), (194, 379, 378, 226), (193, 376, 379, 194), (376, 377, 378, 379), (380, 192, 224, 381), (225, 382, 381, 224), (193, 383, 382, 225), (192, 380, 383, 193), (380, 381, 382, 383), (384, 385, 386, 387), (388, 391, 390, 389), (384, 388, 389, 385), (385, 389, 390, 386), (386, 390, 391, 387), (391, 388, 393, 392), (387, 391, 392, 394), (388, 384, 395, 393), (384, 387, 394, 395), (395, 394, 397, 396), (393, 395, 396, 398), (394, 392, 399, 397), (392, 393, 398, 399), (399, 398, 401, 400), (397, 399, 400, 402), (398, 396, 403, 401), (396, 397, 402, 403), (403, 402, 405, 404), (401, 403, 404, 406), (402, 400, 407, 405), (407, 406, 409, 408), (405, 407, 408, 410), (406, 404, 411, 409), (404, 405, 410, 411), (411, 410, 413, 412), (409, 411, 412, 414), (410, 408, 415, 413), (408, 409, 414, 415), (415, 414, 417, 416), (413, 415, 416, 418), (414, 412, 419, 417), (412, 413, 418, 419), (419, 418, 421, 420), (417, 419, 420, 422), (418, 416, 423, 421), (416, 417, 422, 423), (422, 420, 421, 423), (406, 407, 424, 425), (407, 400, 427, 424), (401, 406, 425, 426), (400, 401, 426, 427), (427, 426, 429, 428), (426, 425, 430, 429), (424, 427, 428, 431), (425, 424, 431, 430), (430, 431, 432, 433), (431, 428, 435, 432), (429, 430, 433, 434), (428, 429, 434, 435), (435, 434, 437, 436), (432, 435, 436, 439), (433, 432, 439, 438), (433, 438, 440, 443), (437, 434, 442, 441), (434, 433, 443, 442), (442, 443, 444, 445), (441, 442, 445, 446), (443, 440, 447, 444), (440, 441, 446, 447), (444, 447, 448, 451), (446, 445, 450, 449), (445, 444, 451, 450), (450, 451, 452, 453), (449, 450, 453, 454), (451, 448, 455, 452), (448, 449, 454, 455), (453, 452, 455, 454), (448, 447, 458, 457), (449, 448, 457, 456), (446, 449, 456, 459), (447, 446, 459, 458), (458, 459, 460, 461), (459, 456, 463, 460), (456, 457, 462, 463), (457, 458, 461, 462), (462, 461, 466, 465), (460, 463, 464, 467), (461, 460, 467, 466), (466, 467, 464, 465), (464, 463, 470, 469), (465, 464, 469, 468), (462, 465, 468, 471), (463, 462, 471, 470), (471, 468, 475, 472), (468, 469, 474, 475), (469, 470, 473, 474), (473, 472, 475, 474), (473, 470, 479, 476), (472, 473, 476, 477), (471, 472, 477, 478), (470, 471, 478, 479), (479, 478, 481, 480), (478, 477, 482, 481), (476, 479, 480, 483), (440, 438, 487, 485), (441, 440, 485, 484), (437, 441, 484, 488), (438, 439, 486, 487), (439, 436, 489, 486), (436, 437, 488, 489), (489, 488, 491, 490), (486, 489, 490, 493), (487, 486, 493, 492), (488, 484, 495, 491), (484, 485, 494, 495), (485, 487, 492, 494), (494, 492, 499, 497), (495, 494, 497, 496), (491, 495, 496, 500), (492, 493, 498, 499), (493, 490, 501, 498), (490, 491, 500, 501), (501, 500, 503, 502), (498, 501, 502, 505), (499, 498, 505, 504), (499, 504, 506, 509), (503, 500, 508, 507), (500, 496, 511, 508), (496, 497, 510, 511), (497, 499, 509, 510), (510, 509, 514, 513), (511, 510, 513, 512), (508, 511, 512, 515), (507, 508, 515, 516), (509, 506, 517, 514), (515, 512, 519, 516), (512, 513, 518, 519), (513, 514, 517, 518), (504, 505, 526, 527), (502, 503, 528, 529), (527, 526, 523, 522), (529, 528, 521, 520), (529, 520, 537, 530), (520, 521, 536, 537), (522, 523, 534, 535), (523, 526, 531, 534), (524, 522, 535, 533), (521, 525, 532, 536), (502, 529, 530, 539), (526, 505, 538, 531), (522, 524, 543, 544), (527, 522, 544, 541), (521, 528, 540, 545), (525, 521, 545, 542), (524, 525, 542, 543), (528, 503, 553, 540), (504, 527, 541, 552), (518, 517, 548, 547), (519, 518, 547, 546), (516, 519, 546, 549), (517, 506, 551, 548), (507, 516, 549, 550), (506, 504, 552, 551), (503, 507, 550, 553), (553, 550, 557, 554), (551, 552, 555, 556), (550, 549, 558, 557), (548, 551, 556, 559), (549, 546, 561, 558), (546, 547, 560, 561), (547, 548, 559, 560), (552, 541, 580, 555), (540, 553, 554, 581), (543, 542, 565, 564), (542, 545, 562, 565), (545, 540, 581, 562), (541, 544, 563, 580), (544, 543, 564, 563), (538, 539, 582, 583), (531, 538, 583, 600), (539, 530, 601, 582), (532, 533, 598, 599), (536, 532, 599, 595), (533, 535, 596, 598), (534, 531, 600, 597), (535, 534, 597, 596), (537, 536, 595, 594), (530, 537, 594, 601), (583, 582, 601, 600), (594, 595, 592, 593), (601, 594, 593, 584), (596, 597, 590, 591), (597, 600, 585, 590), (598, 596, 591, 588), (595, 599, 587, 592), (599, 598, 588, 587), (600, 601, 584, 585), (585, 584, 593, 590), (591, 590, 589, 588), (590, 593, 586, 589), (593, 592, 587, 586), (586, 587, 588, 589), (560, 559, 576, 575), (561, 560, 575, 574), (558, 561, 574, 577), (559, 556, 579, 576), (557, 558, 577, 578), (556, 555, 580, 579), (554, 557, 578, 581), (575, 576, 571, 572), (574, 575, 572, 573), (577, 574, 573, 570), (576, 579, 568, 571), (578, 577, 570, 569), (579, 580, 567, 568), (581, 578, 569, 566), (567, 566, 569, 568), (568, 569, 570, 571), (571, 570, 573, 572), (566, 567, 564, 565), (581, 566, 565, 562), (567, 580, 563, 564), (483, 482, 603, 602), (476, 483, 602, 605), (482, 477, 604, 603), (477, 476, 605, 604), (604, 605, 602, 603), (481, 603, 606, 608), (602, 480, 609, 607), (603, 602, 607, 606), (480, 481, 608, 609), (609, 608, 611, 610), (606, 607, 612, 613), (607, 609, 610, 612), (608, 606, 613, 611), (611, 613, 614, 616), (612, 610, 617, 615), (613, 612, 615, 614), (610, 611, 616, 617), (614, 615, 617, 616), (499, 500, 503, 504), (521, 522, 527, 528), (499, 509, 508, 500)])
me_tube.polygons.foreach_set('material_index', [0, 0, 0, 0, 0, 0, 0, 0, 0, 0, 0, 0, 0, 0, 0, 0, 0, 0, 0, 0, 0, 0, 0, 0, 0, 0, 0, 0, 0, 0, 0, 0, 0, 0, 0, 0, 0, 0, 0, 0, 0, 0, 0, 0, 0, 0, 0, 0, 0, 0, 0, 0, 0, 0, 0, 0, 0, 0, 0, 0, 0, 0, 0, 0, 0, 0, 0, 0, 0, 0, 0, 0, 0, 0, 0, 0, 0, 0, 0, 0, 0, 0, 0, 0, 0, 0, 0, 0, 0, 0, 0, 0, 0, 0, 0, 0, 0, 0, 0, 0, 0, 0, 0, 0, 0, 0, 0, 0, 0, 0, 0, 0, 0, 0, 0, 0, 0, 0, 0, 0, 0, 0, 0, 0, 0, 0, 0, 0, 0, 0, 0, 0, 0, 0, 0, 0, 0, 0, 0, 0, 0, 0, 0, 0, 0, 0, 0, 0, 0, 0, 0, 0, 0, 0, 0, 0, 0, 0, 0, 0, 1, 1, 1, 1, 1, 1, 1, 1, 1, 1, 1, 1, 1, 1, 1, 1, 1, 1, 1, 1, 1, 1, 1, 1, 1, 1, 1, 1, 1, 1, 1, 1, 1, 1, 1, 1, 1, 1, 1, 1, 1, 1, 1, 1, 1, 1, 1, 1, 1, 1, 1, 1, 1, 1, 1, 1, 1, 1, 1, 1, 1, 1, 1, 1, 1, 1, 1, 1, 1, 1, 1, 1, 1, 1, 1, 1, 1, 1, 1, 1, 1, 1, 1, 1, 1, 1, 1, 1, 1, 1, 1, 1, 1, 1, 1, 1, 1, 1, 1, 1, 1, 1, 1, 1, 1, 1, 1, 1, 1, 1, 1, 1, 1, 1, 1, 1, 1, 1, 1, 1, 1, 1, 1, 1, 1, 1, 1, 1, 1, 1, 1, 1, 1, 1, 1, 1, 1, 1, 1, 1, 1, 1, 1, 1, 1, 1, 1, 1, 1, 1, 1, 1, 1, 1, 1, 1, 1, 1, 1, 1, 3, 3, 3, 3, 3, 3, 3, 3, 3, 3, 3, 3, 3, 3, 3, 3, 3, 3, 3, 3, 3, 3, 3, 3, 3, 3, 3, 3, 3, 3, 3, 3, 3, 3, 3, 3, 3, 3, 3, 3, 3, 3, 3, 3, 3, 3, 3, 3, 3, 3, 3, 3, 3, 3, 3, 3, 3, 3, 3, 3, 3, 3, 3, 3, 3, 3, 3, 3, 3, 3, 3, 3, 3, 3, 3, 3, 3, 3, 3, 3, 3, 3, 3, 3, 3, 3, 3, 3, 3, 3, 3, 3, 3, 3, 3, 3, 3, 3, 3, 3, 3, 3, 3, 3, 3, 3, 3, 3, 3, 3, 3, 3, 3, 3, 3, 5, 5, 3, 2, 3, 3, 3, 3, 3, 3, 5, 5, 5, 3, 3, 3, 3, 3, 3, 3, 3, 3, 3, 3, 3, 3, 5, 5, 3, 5, 3, 3, 5, 5, 5, 3, 3, 5, 5, 3, 3, 3, 3, 3, 3, 3, 3, 3, 3, 3, 3, 3, 3, 3, 3, 3, 3, 3, 3, 3, 3, 3, 3, 3, 3, 3, 3, 3, 3, 3, 3, 3, 3, 3, 3, 3, 3, 3, 3, 3, 3, 3, 3, 3, 3, 3, 3, 3, 3, 3, 3, 5, 3, 3, 5, 3, 3, 3, 3, 3, 3, 3, 3, 3, 3, 3, 3, 3, 3, 3, 6, 6, 6, 6, 6, 4, 4, 4])
me_tube.materials.append(mat_material_009)
me_tube.materials.append(mat_material_010)
me_tube.materials.append(mat_material_004)
me_tube.materials.append(mat_material_005)
me_tube.materials.append(mat_material_007)
me_tube.materials.append(mat_material_011)
me_tube.materials.append(mat_material)
me_tube.use_remesh_preserve_volume = False
me_tube.use_remesh_preserve_attributes = False
me_tube.use_mirror_vertex_groups = False
me_tube.update()

# ---- objects
ob_lamp_002 = bpy.data.objects.new('Lamp.002', light_lamp_006)
ob_lamp_001 = bpy.data.objects.new('Lamp.001', light_lamp_005)
ob_lamp = bpy.data.objects.new('Lamp', light_lamp_004)
ob_tube = bpy.data.objects.new('Tube', me_tube)
ob_camera = bpy.data.objects.new('Camera', cam_camera)

# ---- transforms, parenting, visibility, modifiers, constraints
ob_lamp_002.location = (-5.363, -0.04371, 8.449)
ob_lamp_002.lock_rotations_4d = False
ob_lamp_002.empty_display_type = 'ARROWS'
ob_lamp_002.lineart.crease_threshold = 0.0
ob_lamp_001.location = (4.832, 0.1388, 9.225)
ob_lamp_001.lock_rotations_4d = False
ob_lamp_001.empty_display_type = 'ARROWS'
ob_lamp_001.lineart.crease_threshold = 0.0
ob_lamp.location = (2.563, 0.08799, 8.707)
ob_lamp.lock_rotations_4d = False
ob_lamp.empty_display_type = 'ARROWS'
ob_lamp.lineart.crease_threshold = 0.0
ob_tube.location = (1.813, -0.1521, 1.598)
ob_tube.rotation_euler = (0.0, 0.0, 6.021)
ob_tube.lock_rotations_4d = False
ob_tube.empty_display_type = 'ARROWS'
ob_tube.lineart.crease_threshold = 0.0
ob_camera.location = (-17.93, 0.106, 11.79)
ob_camera.rotation_euler = (1.047, 0.0, -1.571)
ob_camera.lock_rotations_4d = False
ob_camera.empty_display_type = 'ARROWS'
ob_camera.color = (0.0, 0.0, 0.0, 0.0)
ob_camera.display_type = 'WIRE'
ob_camera.lineart.crease_threshold = 0.0

# ---- collection membership
col_collection_1.objects.link(ob_lamp_002)
col_collection_1.objects.link(ob_lamp_001)
col_collection_1.objects.link(ob_lamp)
col_collection_1.objects.link(ob_tube)
col_collection_1.objects.link(ob_camera)

# ---- scene / render settings (as saved in the file)
scene.camera = ob_camera
scene.frame_start = 1; scene.frame_end = 24; scene.frame_set(24)
scene.render.engine = 'BLENDER_EEVEE_NEXT'
scene.render.image_settings.compression = 90
scene.render.resolution_x = 64
scene.render.resolution_y = 64
scene.render.pixel_aspect_x = 100.0
scene.render.pixel_aspect_y = 100.0
scene.render.fps = 25
scene.render.dither_intensity = 0.0
scene.render.use_compositing = False
scene.render.use_sequencer = False
scene.render.bake_margin = 2
scene.render.bake_bias = 0.0
scene.render.use_stamp_time = False
scene.render.use_stamp_date = False
scene.render.use_stamp_frame = False
scene.render.use_stamp_camera = False
scene.render.use_stamp_scene = False
scene.render.use_stamp_filename = False
scene.render.use_stamp_render_time = False
scene.render.stamp_font_size = 0
scene.cycles.use_denoising = False
scene.cycles.samples = 10
scene.cycles.sampling_pattern = 'TABULATED_SOBOL'
scene.cycles.light_sampling_threshold = 0.0
scene.cycles.use_adaptive_sampling = False
scene.cycles.use_light_tree = False
scene.cycles.blur_glossy = 0.0
scene.cycles.volume_bounces = 1
scene.cycles.pixel_filter_type = 'GAUSSIAN'
scene.cycles.sample_clamp_indirect = 0.0
scene.view_settings.view_transform = 'Raw'
bpy.context.view_layer.update()
